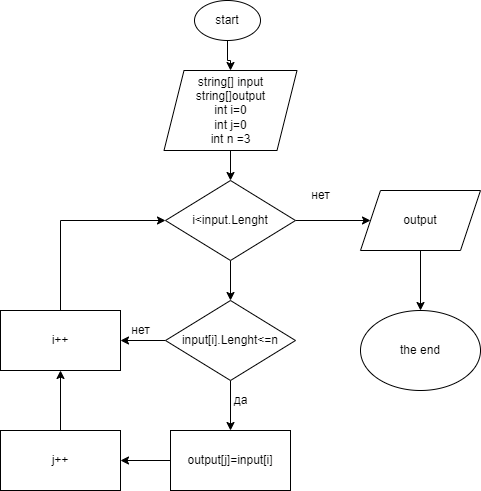

The diagram above was exported from draw.io. Its source (the exported page's mxGraphModel, read from the mxfile embedded in the PNG):
<mxGraphModel dx="2954" dy="1128" grid="1" gridSize="10" guides="1" tooltips="1" connect="1" arrows="1" fold="1" page="1" pageScale="1" pageWidth="827" pageHeight="1169" math="0" shadow="0">
  <root>
    <mxCell id="0" />
    <mxCell id="1" parent="0" />
    <mxCell id="mX9QGniXZk2lICZSChV_-3" style="edgeStyle=orthogonalEdgeStyle;rounded=0;orthogonalLoop=1;jettySize=auto;html=1;" parent="1" source="HQSEiVawLaEHm2AUbmR3-1" target="mX9QGniXZk2lICZSChV_-1" edge="1">
      <mxGeometry relative="1" as="geometry" />
    </mxCell>
    <mxCell id="HQSEiVawLaEHm2AUbmR3-1" value="start" style="ellipse;whiteSpace=wrap;html=1;" parent="1" vertex="1">
      <mxGeometry x="294" y="50" width="66" height="40" as="geometry" />
    </mxCell>
    <mxCell id="mX9QGniXZk2lICZSChV_-4" style="edgeStyle=orthogonalEdgeStyle;rounded=0;orthogonalLoop=1;jettySize=auto;html=1;" parent="1" source="mX9QGniXZk2lICZSChV_-1" target="mX9QGniXZk2lICZSChV_-2" edge="1">
      <mxGeometry relative="1" as="geometry" />
    </mxCell>
    <mxCell id="mX9QGniXZk2lICZSChV_-1" value="string[] input&lt;br&gt;string[]output&lt;br&gt;int i=0&lt;br&gt;int j=0&lt;br&gt;int n =3" style="shape=parallelogram;perimeter=parallelogramPerimeter;whiteSpace=wrap;html=1;fixedSize=1;" parent="1" vertex="1">
      <mxGeometry x="263.5" y="120" width="133" height="80" as="geometry" />
    </mxCell>
    <mxCell id="mX9QGniXZk2lICZSChV_-11" style="edgeStyle=orthogonalEdgeStyle;rounded=0;orthogonalLoop=1;jettySize=auto;html=1;" parent="1" source="mX9QGniXZk2lICZSChV_-2" target="mX9QGniXZk2lICZSChV_-5" edge="1">
      <mxGeometry relative="1" as="geometry" />
    </mxCell>
    <mxCell id="mX9QGniXZk2lICZSChV_-13" style="edgeStyle=orthogonalEdgeStyle;rounded=0;orthogonalLoop=1;jettySize=auto;html=1;" parent="1" source="mX9QGniXZk2lICZSChV_-2" target="mX9QGniXZk2lICZSChV_-12" edge="1">
      <mxGeometry relative="1" as="geometry" />
    </mxCell>
    <mxCell id="mX9QGniXZk2lICZSChV_-2" value="i&amp;lt;input.Lenght" style="rhombus;whiteSpace=wrap;html=1;" parent="1" vertex="1">
      <mxGeometry x="265" y="230" width="130" height="80" as="geometry" />
    </mxCell>
    <mxCell id="mX9QGniXZk2lICZSChV_-9" style="edgeStyle=orthogonalEdgeStyle;rounded=0;orthogonalLoop=1;jettySize=auto;html=1;" parent="1" source="mX9QGniXZk2lICZSChV_-5" edge="1">
      <mxGeometry relative="1" as="geometry">
        <mxPoint x="520" y="360" as="targetPoint" />
      </mxGeometry>
    </mxCell>
    <mxCell id="mX9QGniXZk2lICZSChV_-5" value="output" style="shape=parallelogram;perimeter=parallelogramPerimeter;whiteSpace=wrap;html=1;fixedSize=1;" parent="1" vertex="1">
      <mxGeometry x="460" y="240" width="120" height="60" as="geometry" />
    </mxCell>
    <mxCell id="mX9QGniXZk2lICZSChV_-8" value="нет" style="text;html=1;align=center;verticalAlign=middle;resizable=0;points=[];autosize=1;strokeColor=none;fillColor=none;" parent="1" vertex="1">
      <mxGeometry x="400" y="230" width="40" height="30" as="geometry" />
    </mxCell>
    <mxCell id="mX9QGniXZk2lICZSChV_-10" value="the end" style="ellipse;whiteSpace=wrap;html=1;" parent="1" vertex="1">
      <mxGeometry x="460" y="360" width="120" height="80" as="geometry" />
    </mxCell>
    <mxCell id="mX9QGniXZk2lICZSChV_-15" style="edgeStyle=orthogonalEdgeStyle;rounded=0;orthogonalLoop=1;jettySize=auto;html=1;" parent="1" source="mX9QGniXZk2lICZSChV_-12" target="mX9QGniXZk2lICZSChV_-14" edge="1">
      <mxGeometry relative="1" as="geometry" />
    </mxCell>
    <mxCell id="mX9QGniXZk2lICZSChV_-21" style="edgeStyle=orthogonalEdgeStyle;rounded=0;orthogonalLoop=1;jettySize=auto;html=1;" parent="1" source="mX9QGniXZk2lICZSChV_-12" target="mX9QGniXZk2lICZSChV_-17" edge="1">
      <mxGeometry relative="1" as="geometry" />
    </mxCell>
    <mxCell id="mX9QGniXZk2lICZSChV_-12" value="input[i].Lenght&amp;lt;=n" style="rhombus;whiteSpace=wrap;html=1;" parent="1" vertex="1">
      <mxGeometry x="265" y="350" width="130" height="80" as="geometry" />
    </mxCell>
    <mxCell id="mX9QGniXZk2lICZSChV_-19" style="edgeStyle=orthogonalEdgeStyle;rounded=0;orthogonalLoop=1;jettySize=auto;html=1;" parent="1" source="mX9QGniXZk2lICZSChV_-14" target="mX9QGniXZk2lICZSChV_-18" edge="1">
      <mxGeometry relative="1" as="geometry" />
    </mxCell>
    <mxCell id="mX9QGniXZk2lICZSChV_-14" value="output[j]=input[i]" style="rounded=0;whiteSpace=wrap;html=1;" parent="1" vertex="1">
      <mxGeometry x="270" y="480" width="120" height="60" as="geometry" />
    </mxCell>
    <mxCell id="mX9QGniXZk2lICZSChV_-16" value="да" style="text;html=1;align=center;verticalAlign=middle;resizable=0;points=[];autosize=1;strokeColor=none;fillColor=none;" parent="1" vertex="1">
      <mxGeometry x="320" y="435" width="40" height="30" as="geometry" />
    </mxCell>
    <mxCell id="mX9QGniXZk2lICZSChV_-23" style="edgeStyle=orthogonalEdgeStyle;rounded=0;orthogonalLoop=1;jettySize=auto;html=1;entryX=0;entryY=0.5;entryDx=0;entryDy=0;" parent="1" source="mX9QGniXZk2lICZSChV_-17" target="mX9QGniXZk2lICZSChV_-2" edge="1">
      <mxGeometry relative="1" as="geometry">
        <Array as="points">
          <mxPoint x="160" y="270" />
        </Array>
      </mxGeometry>
    </mxCell>
    <mxCell id="mX9QGniXZk2lICZSChV_-17" value="i++" style="rounded=0;whiteSpace=wrap;html=1;" parent="1" vertex="1">
      <mxGeometry x="100" y="360" width="120" height="60" as="geometry" />
    </mxCell>
    <mxCell id="mX9QGniXZk2lICZSChV_-20" style="edgeStyle=orthogonalEdgeStyle;rounded=0;orthogonalLoop=1;jettySize=auto;html=1;" parent="1" source="mX9QGniXZk2lICZSChV_-18" target="mX9QGniXZk2lICZSChV_-17" edge="1">
      <mxGeometry relative="1" as="geometry" />
    </mxCell>
    <mxCell id="mX9QGniXZk2lICZSChV_-18" value="j++" style="rounded=0;whiteSpace=wrap;html=1;" parent="1" vertex="1">
      <mxGeometry x="100" y="480" width="120" height="60" as="geometry" />
    </mxCell>
    <mxCell id="mX9QGniXZk2lICZSChV_-22" value="нет" style="text;html=1;align=center;verticalAlign=middle;resizable=0;points=[];autosize=1;strokeColor=none;fillColor=none;" parent="1" vertex="1">
      <mxGeometry x="220" y="365" width="40" height="30" as="geometry" />
    </mxCell>
  </root>
</mxGraphModel>